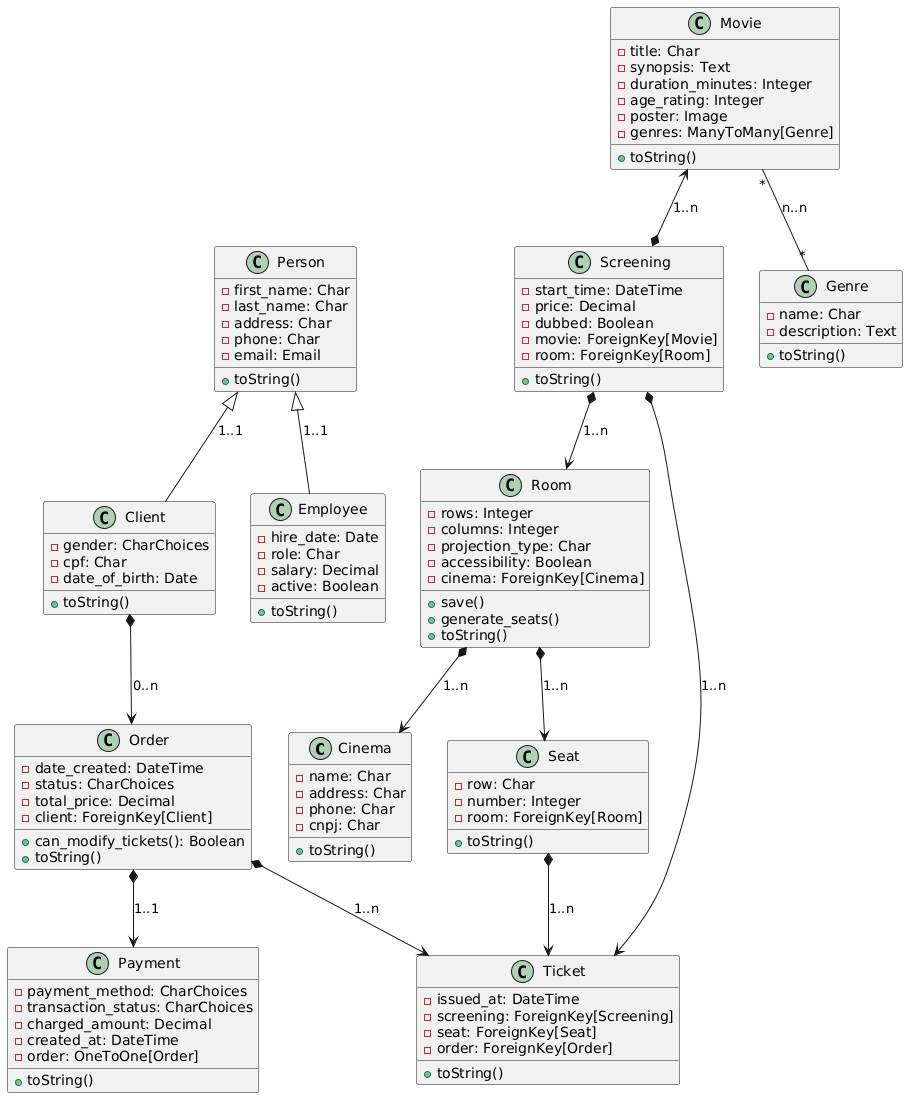

The diagram above was rendered by PlantUML. Its source (embedded in the PNG):
@startuml
class Cinema {
  -name: Char
  -address: Char
  -phone: Char
  -cnpj: Char
  +toString()
}

class Room {
  -rows: Integer
  -columns: Integer
  -projection_type: Char
  -accessibility: Boolean
  -cinema: ForeignKey[Cinema]
  +save()
  +generate_seats()
  +toString()
}

class Seat {
  -row: Char
  -number: Integer
  -room: ForeignKey[Room]
  +toString()
}

class Movie {
  -title: Char
  -synopsis: Text
  -duration_minutes: Integer
  -age_rating: Integer
  -poster: Image
  -genres: ManyToMany[Genre]
  +toString()
}

class Genre {
  -name: Char
  -description: Text
  +toString()
}

class Screening {
  -start_time: DateTime
  -price: Decimal
  -dubbed: Boolean
  -movie: ForeignKey[Movie]
  -room: ForeignKey[Room]
  +toString()
}

class Person {
  -first_name: Char
  -last_name: Char
  -address: Char
  -phone: Char
  -email: Email
  +toString()
}

class Client {
  -gender: CharChoices
  -cpf: Char
  -date_of_birth: Date
  +toString()
}

class Employee {
  -hire_date: Date
  -role: Char
  -salary: Decimal
  -active: Boolean
  +toString()
}

class Order {
  -date_created: DateTime
  -status: CharChoices
  -total_price: Decimal
  -client: ForeignKey[Client]
  +can_modify_tickets(): Boolean
  +toString()
}

class Ticket {
  -issued_at: DateTime
  -screening: ForeignKey[Screening]
  -seat: ForeignKey[Seat]
  -order: ForeignKey[Order]
  +toString()
}

class Payment {
  -payment_method: CharChoices
  -transaction_status: CharChoices
  -charged_amount: Decimal
  -created_at: DateTime
  -order: OneToOne[Order]
  +toString()
}

Cinema <-up-* Room : 1..n
Room *--> Seat : 1..n
Movie <--* Screening : 1..n
Room <-up-* Screening : 1..n
Movie "*" -- "*" Genre : n..n
Client *--> Order : 0..n
Order *--> Ticket : 1..n
Order *--> Payment : 1..1
Screening *--> Ticket : 1..n
Seat *--> Ticket : 1..n
Client -up-|> Person : 1..1
Employee -up-|> Person : 1..1
@enduml